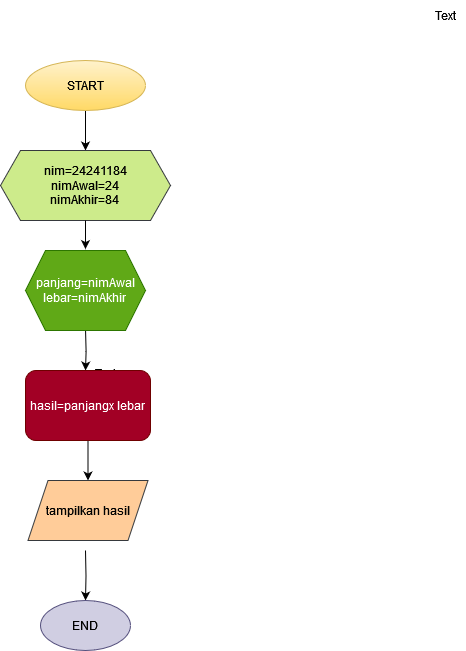

The diagram above was exported from draw.io. Its source (the exported page's mxGraphModel, read from the mxfile embedded in the PNG):
<mxGraphModel dx="1035" dy="553" grid="1" gridSize="10" guides="1" tooltips="1" connect="1" arrows="1" fold="1" page="1" pageScale="1" pageWidth="827" pageHeight="1169" background="none" math="0" shadow="0">
  <root>
    <mxCell id="0" />
    <mxCell id="1" parent="0" />
    <mxCell id="HVQ9Rt8T8C1WROViyLPa-3" value="" style="edgeStyle=orthogonalEdgeStyle;rounded=0;orthogonalLoop=1;jettySize=auto;html=1;" parent="1" source="HVQ9Rt8T8C1WROViyLPa-1" target="HVQ9Rt8T8C1WROViyLPa-2" edge="1">
      <mxGeometry relative="1" as="geometry" />
    </mxCell>
    <mxCell id="HVQ9Rt8T8C1WROViyLPa-1" value="START" style="ellipse;whiteSpace=wrap;html=1;fillColor=#fff2cc;strokeColor=#d6b656;gradientColor=#ffd966;" parent="1" vertex="1">
      <mxGeometry x="280" y="80" width="120" height="50" as="geometry" />
    </mxCell>
    <mxCell id="HVQ9Rt8T8C1WROViyLPa-2" value="&lt;div&gt;nim=24241184&lt;/div&gt;&lt;div&gt;nimAwal=24&lt;/div&gt;&lt;div&gt;nimAkhir=84&lt;br&gt;&lt;/div&gt;" style="shape=hexagon;perimeter=hexagonPerimeter2;whiteSpace=wrap;html=1;fixedSize=1;fillColor=#cdeb8b;strokeColor=#36393d;" parent="1" vertex="1">
      <mxGeometry x="255" y="170" width="170" height="70" as="geometry" />
    </mxCell>
    <mxCell id="HVQ9Rt8T8C1WROViyLPa-15" style="edgeStyle=orthogonalEdgeStyle;rounded=0;orthogonalLoop=1;jettySize=auto;html=1;entryX=0.571;entryY=0.143;entryDx=0;entryDy=0;entryPerimeter=0;" parent="1" source="HVQ9Rt8T8C1WROViyLPa-2" edge="1">
      <mxGeometry relative="1" as="geometry">
        <mxPoint x="339.94000000000005" y="268.58000000000004" as="targetPoint" />
      </mxGeometry>
    </mxCell>
    <mxCell id="aO_skC7k3toRygsoBeA5-17" value="" style="edgeStyle=orthogonalEdgeStyle;rounded=0;orthogonalLoop=1;jettySize=auto;html=1;" edge="1" parent="1">
      <mxGeometry relative="1" as="geometry">
        <mxPoint x="340.0588235294117" y="350" as="sourcePoint" />
        <mxPoint x="340" y="390" as="targetPoint" />
      </mxGeometry>
    </mxCell>
    <mxCell id="aO_skC7k3toRygsoBeA5-21" value="" style="edgeStyle=orthogonalEdgeStyle;rounded=0;orthogonalLoop=1;jettySize=auto;html=1;" edge="1" parent="1" target="aO_skC7k3toRygsoBeA5-20">
      <mxGeometry relative="1" as="geometry">
        <mxPoint x="340" y="570" as="sourcePoint" />
      </mxGeometry>
    </mxCell>
    <mxCell id="aO_skC7k3toRygsoBeA5-20" value="END" style="ellipse;whiteSpace=wrap;html=1;fillColor=#d0cee2;strokeColor=#56517e;" vertex="1" parent="1">
      <mxGeometry x="295" y="620" width="90" height="50" as="geometry" />
    </mxCell>
    <mxCell id="aO_skC7k3toRygsoBeA5-23" value="Text" style="text;html=1;align=center;verticalAlign=middle;resizable=0;points=[];autosize=1;strokeColor=none;fillColor=none;" vertex="1" parent="1">
      <mxGeometry x="340" y="378" width="40" height="30" as="geometry" />
    </mxCell>
    <mxCell id="aO_skC7k3toRygsoBeA5-36" value="" style="edgeStyle=orthogonalEdgeStyle;rounded=0;orthogonalLoop=1;jettySize=auto;html=1;" edge="1" parent="1" source="aO_skC7k3toRygsoBeA5-26" target="aO_skC7k3toRygsoBeA5-30">
      <mxGeometry relative="1" as="geometry" />
    </mxCell>
    <mxCell id="aO_skC7k3toRygsoBeA5-26" value="hasil=panjangx lebar" style="rounded=1;whiteSpace=wrap;html=1;fillColor=#a20025;fontColor=#ffffff;strokeColor=#6F0000;" vertex="1" parent="1">
      <mxGeometry x="280" y="390" width="125" height="70" as="geometry" />
    </mxCell>
    <mxCell id="aO_skC7k3toRygsoBeA5-28" value="Text" style="text;html=1;align=center;verticalAlign=middle;resizable=0;points=[];autosize=1;strokeColor=none;fillColor=none;" vertex="1" parent="1">
      <mxGeometry x="680" y="20" width="40" height="30" as="geometry" />
    </mxCell>
    <mxCell id="aO_skC7k3toRygsoBeA5-29" value="&lt;div&gt;panjang=nimAwal&lt;/div&gt;&lt;div&gt;lebar=nimAkhir&lt;br&gt;&lt;/div&gt;" style="shape=hexagon;perimeter=hexagonPerimeter2;whiteSpace=wrap;html=1;fixedSize=1;fillColor=#60a917;fontColor=#ffffff;strokeColor=#2D7600;" vertex="1" parent="1">
      <mxGeometry x="280" y="270" width="120" height="80" as="geometry" />
    </mxCell>
    <mxCell id="aO_skC7k3toRygsoBeA5-30" value="tampilkan hasil" style="shape=parallelogram;perimeter=parallelogramPerimeter;whiteSpace=wrap;html=1;fixedSize=1;fillColor=#ffcc99;strokeColor=#36393d;" vertex="1" parent="1">
      <mxGeometry x="282.5" y="500" width="120" height="60" as="geometry" />
    </mxCell>
  </root>
</mxGraphModel>